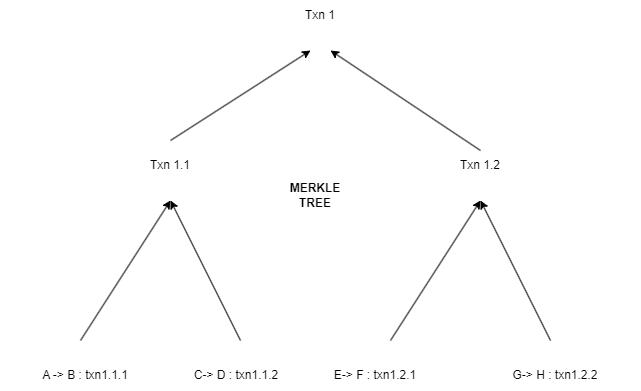

The diagram above was exported from draw.io. Its source (the exported page's mxGraphModel, read from the mxfile embedded in the PNG):
<mxGraphModel dx="1278" dy="575" grid="1" gridSize="10" guides="1" tooltips="1" connect="1" arrows="1" fold="1" page="1" pageScale="1" pageWidth="850" pageHeight="1100" math="0" shadow="0">
  <root>
    <mxCell id="0" />
    <mxCell id="1" parent="0" />
    <mxCell id="tFF6PvzWFvaxjHhTiX7T-1" value="A -&amp;gt; B : txn1.1.1" style="text;html=1;strokeColor=none;fillColor=none;align=center;verticalAlign=middle;whiteSpace=wrap;rounded=0;" vertex="1" parent="1">
      <mxGeometry x="80" y="420" width="170" height="30" as="geometry" />
    </mxCell>
    <mxCell id="tFF6PvzWFvaxjHhTiX7T-2" value="C-&amp;gt; D : txn1.1.2" style="text;html=1;strokeColor=none;fillColor=none;align=center;verticalAlign=middle;whiteSpace=wrap;rounded=0;" vertex="1" parent="1">
      <mxGeometry x="231" y="420" width="170" height="30" as="geometry" />
    </mxCell>
    <mxCell id="tFF6PvzWFvaxjHhTiX7T-3" value="E-&amp;gt; F : txn1.2.1" style="text;html=1;strokeColor=none;fillColor=none;align=center;verticalAlign=middle;whiteSpace=wrap;rounded=0;" vertex="1" parent="1">
      <mxGeometry x="370" y="420" width="170" height="30" as="geometry" />
    </mxCell>
    <mxCell id="tFF6PvzWFvaxjHhTiX7T-4" value="G-&amp;gt; H : txn1.2.2" style="text;html=1;strokeColor=none;fillColor=none;align=center;verticalAlign=middle;whiteSpace=wrap;rounded=0;" vertex="1" parent="1">
      <mxGeometry x="550" y="420" width="170" height="30" as="geometry" />
    </mxCell>
    <mxCell id="tFF6PvzWFvaxjHhTiX7T-6" value="" style="endArrow=classic;html=1;rounded=0;" edge="1" parent="1">
      <mxGeometry width="50" height="50" relative="1" as="geometry">
        <mxPoint x="160" y="400" as="sourcePoint" />
        <mxPoint x="250" y="260" as="targetPoint" />
      </mxGeometry>
    </mxCell>
    <mxCell id="tFF6PvzWFvaxjHhTiX7T-7" value="" style="endArrow=classic;html=1;rounded=0;" edge="1" parent="1">
      <mxGeometry width="50" height="50" relative="1" as="geometry">
        <mxPoint x="320" y="400" as="sourcePoint" />
        <mxPoint x="250" y="260" as="targetPoint" />
      </mxGeometry>
    </mxCell>
    <mxCell id="tFF6PvzWFvaxjHhTiX7T-8" value="" style="endArrow=classic;html=1;rounded=0;" edge="1" parent="1">
      <mxGeometry width="50" height="50" relative="1" as="geometry">
        <mxPoint x="470" y="400" as="sourcePoint" />
        <mxPoint x="560" y="260" as="targetPoint" />
      </mxGeometry>
    </mxCell>
    <mxCell id="tFF6PvzWFvaxjHhTiX7T-9" value="" style="endArrow=classic;html=1;rounded=0;" edge="1" parent="1">
      <mxGeometry width="50" height="50" relative="1" as="geometry">
        <mxPoint x="630" y="400" as="sourcePoint" />
        <mxPoint x="560" y="260" as="targetPoint" />
      </mxGeometry>
    </mxCell>
    <mxCell id="tFF6PvzWFvaxjHhTiX7T-10" value="Txn 1.1" style="text;html=1;strokeColor=none;fillColor=none;align=center;verticalAlign=middle;whiteSpace=wrap;rounded=0;" vertex="1" parent="1">
      <mxGeometry x="220" y="210" width="60" height="30" as="geometry" />
    </mxCell>
    <mxCell id="tFF6PvzWFvaxjHhTiX7T-11" value="Txn 1.2" style="text;html=1;strokeColor=none;fillColor=none;align=center;verticalAlign=middle;whiteSpace=wrap;rounded=0;" vertex="1" parent="1">
      <mxGeometry x="530" y="210" width="60" height="30" as="geometry" />
    </mxCell>
    <mxCell id="tFF6PvzWFvaxjHhTiX7T-12" value="" style="endArrow=classic;html=1;rounded=0;" edge="1" parent="1">
      <mxGeometry width="50" height="50" relative="1" as="geometry">
        <mxPoint x="250" y="200" as="sourcePoint" />
        <mxPoint x="390" y="110" as="targetPoint" />
      </mxGeometry>
    </mxCell>
    <mxCell id="tFF6PvzWFvaxjHhTiX7T-13" value="" style="endArrow=classic;html=1;rounded=0;exitX=0.5;exitY=0;exitDx=0;exitDy=0;" edge="1" parent="1" source="tFF6PvzWFvaxjHhTiX7T-11">
      <mxGeometry width="50" height="50" relative="1" as="geometry">
        <mxPoint x="540" y="200" as="sourcePoint" />
        <mxPoint x="410" y="110" as="targetPoint" />
      </mxGeometry>
    </mxCell>
    <mxCell id="tFF6PvzWFvaxjHhTiX7T-14" value="Txn 1" style="text;html=1;strokeColor=none;fillColor=none;align=center;verticalAlign=middle;whiteSpace=wrap;rounded=0;" vertex="1" parent="1">
      <mxGeometry x="370" y="60" width="60" height="30" as="geometry" />
    </mxCell>
    <mxCell id="tFF6PvzWFvaxjHhTiX7T-15" value="&lt;b&gt;MERKLE TREE&lt;/b&gt;" style="text;html=1;strokeColor=none;fillColor=none;align=center;verticalAlign=middle;whiteSpace=wrap;rounded=0;" vertex="1" parent="1">
      <mxGeometry x="365" y="240" width="60" height="30" as="geometry" />
    </mxCell>
  </root>
</mxGraphModel>